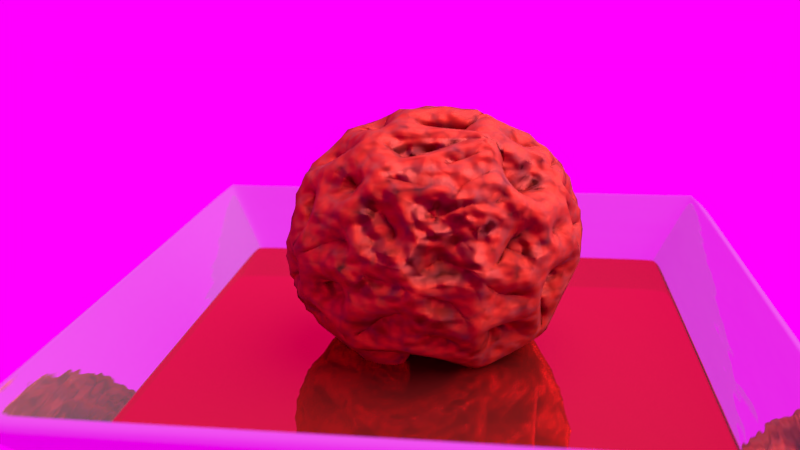# Source: voronoi.blend  (saved by Blender 2.74.0; exported with 4.5.12 LTS)
import bpy
from mathutils import Matrix  # noqa: F401  (used for matrix-valued properties, if any)

bpy.ops.wm.read_factory_settings(use_empty=True)
scene = bpy.context.scene
scene.name = 'Scene'

# ---- collections
col_collection_1 = bpy.data.collections.new('Collection 1'); scene.collection.children.link(col_collection_1)

# ---- images (referenced by path relative to the original .blend; pixels are not part of the script)
import os
ASSET_DIR = os.environ.get("B2B_ASSET_DIR", "")  # directory of the original .blend (textures are referenced by path, not embedded)
HERE = os.path.dirname(os.path.abspath(__file__))  # packed textures are extracted next to this script under _unpacked/

def load_image(name, relpath, width, height, colorspace="sRGB"):
    """Load a texture the original file referenced (path relative to the .blend, or extracted next to this script)."""
    p = next((c for c in (os.path.join(HERE, relpath), os.path.join(ASSET_DIR, relpath)) if relpath and os.path.exists(c)), "")
    if p:
        img = bpy.data.images.load(p, check_existing=True)
        img.name = name
    else:  # same state as the original file: an image datablock whose file is absent (Cycles renders it pink)
        img = bpy.data.images.new(name, width, height)
        img.source = "FILE"
        img.filepath = "//" + (relpath or name)
    img.colorspace_settings.name = colorspace
    return img
img_brain = load_image('Brain', '', 1024, 1024, 'sRGB')
img_alienship_jpg = load_image('alienship.jpg', 'alienship.jpg', 1024, 1024, 'sRGB')

# ---- materials (node trees are filled in below, after node groups)
mat_blood = bpy.data.materials.new('blood')
mat_blood.alpha_threshold = 0.0
mat_blood.roughness = 0.5
mat_floor = bpy.data.materials.new('floor')
mat_floor.alpha_threshold = 0.0
mat_floor.roughness = 0.5
mat_brain = bpy.data.materials.new('Brain')
mat_brain.alpha_threshold = 0.0
mat_brain.roughness = 0.5

# ---- material node trees
mat_blood.use_nodes = True; mat_blood.node_tree.nodes.clear()
_N = mat_blood.node_tree.nodes; _L = mat_blood.node_tree.links
n0 = _N.new('ShaderNodeOutputMaterial'); n0.name = 'Material Output'; n0.location = (300, 300)
n1 = _N.new('ShaderNodeBsdfGlass'); n1.name = 'Glass BSDF'; n1.location = (-70, 243)
n1.distribution = 'BECKMANN'
n1.inputs[0].default_value = (1.0, 0.07891, 0.1112, 1.0)
n1.inputs[2].default_value = 1.45
n2 = _N.new('ShaderNodeBsdfDiffuse'); n2.name = 'Diffuse BSDF'; n2.location = (-166, 380)
n2.inputs[0].default_value = (0.1467, 0.00964, 0.007427, 1.0)
n3 = _N.new('ShaderNodeLayerWeight'); n3.name = 'Layer Weight'; n3.location = (-62, 519)
n4 = _N.new('ShaderNodeMixShader'); n4.name = 'Mix Shader'; n4.location = (131, 387)
_L.new(n4.outputs[0], n0.inputs[0])
_L.new(n3.outputs[1], n4.inputs[0])
_L.new(n2.outputs[0], n4.inputs[1])
_L.new(n1.outputs[0], n4.inputs[2])
n0.is_active_output = True
mat_floor.use_nodes = True; mat_floor.node_tree.nodes.clear()
_N = mat_floor.node_tree.nodes; _L = mat_floor.node_tree.links
n0 = _N.new('ShaderNodeOutputMaterial'); n0.name = 'Material Output'; n0.location = (389, 292)
n1 = _N.new('ShaderNodeMixShader'); n1.name = 'Mix Shader'; n1.location = (249, 423)
n1.inputs[0].default_value = 0.95
n2 = _N.new('ShaderNodeBsdfDiffuse'); n2.name = 'Diffuse BSDF'; n2.location = (31, 465)
n3 = _N.new('ShaderNodeBsdfAnisotropic'); n3.name = 'Glossy BSDF'; n3.location = (27, 280)
n3.distribution = 'GGX'
n3.inputs[1].default_value = 0.0
n4 = _N.new('ShaderNodeTexNoise'); n4.name = 'Noise Texture'; n4.location = (78, 65)
n5 = _N.new('ShaderNodeMath'); n5.name = 'Math'; n5.location = (268, 144)
n5.operation = 'MULTIPLY'
n5.inputs[1].default_value = 0.03
n6 = _N.new('ShaderNodeDisplacement'); n6.name = 'Displacement'; n6.location = (0, 0)
n6.inputs[1].default_value = 0.0
n6.inputs[2].default_value = 0.1
_L.new(n2.outputs[0], n1.inputs[1])
_L.new(n1.outputs[0], n0.inputs[0])
_L.new(n3.outputs[0], n1.inputs[2])
_L.new(n4.outputs[0], n5.inputs[0])
_L.new(n5.outputs[0], n6.inputs[0])
_L.new(n6.outputs[0], n0.inputs[2])
n0.is_active_output = True
mat_brain.use_nodes = True; mat_brain.node_tree.nodes.clear()
_N = mat_brain.node_tree.nodes; _L = mat_brain.node_tree.links
n0 = _N.new('ShaderNodeLayerWeight'); n0.name = 'Layer Weight'; n0.location = (-24, 656)
n0.inputs[0].default_value = 0.3
n1 = _N.new('ShaderNodeBsdfDiffuse'); n1.name = 'Diffuse BSDF'; n1.location = (-25, 492)
n1.inputs[0].default_value = (0.4547, 0.02902, 0.01346, 1.0)
n2 = _N.new('ShaderNodeBsdfAnisotropic'); n2.name = 'Glossy BSDF'; n2.location = (-29, 303)
n2.distribution = 'GGX'
n2.inputs[0].default_value = (0.362, 0.04509, 0.0367, 1.0)
n2.inputs[1].default_value = 0.4472
n3 = _N.new('ShaderNodeMixShader'); n3.name = 'Mix Shader'; n3.location = (204, 544)
n4 = _N.new('ShaderNodeRGBToBW'); n4.name = 'RGB to BW'; n4.location = (-53, -2)
n5 = _N.new('ShaderNodeMath'); n5.name = 'Math'; n5.location = (328, 199)
n5.operation = 'MULTIPLY'
n5.inputs[1].default_value = 0.8
n6 = _N.new('ShaderNodeMath'); n6.name = 'Math.001'; n6.location = (150, 115)
n6.operation = 'DIVIDE'
n7 = _N.new('ShaderNodeTexNoise'); n7.name = 'Noise Texture'; n7.location = (-213, 47)
n8 = _N.new('ShaderNodeTexVoronoi'); n8.name = 'Voronoi Texture'; n8.location = (236, 919)
n8.inputs[2].default_value = 20.0
n9 = _N.new('ShaderNodeOutputMaterial'); n9.name = 'Material Output'; n9.location = (569, -49)
n10 = _N.new('ShaderNodeTexImage'); n10.name = 'Image Texture'; n10.location = (99, -202)
n10.width = 140
n10.image = img_brain
n11 = _N.new('ShaderNodeEmission'); n11.name = 'Emission'; n11.location = (328, -117)
n12 = _N.new('ShaderNodeBsdfSheen'); n12.name = 'Velvet BSDF'; n12.location = (184, 716)
n12.distribution = 'ASHIKHMIN'
n12.inputs[0].default_value = (0.2941, 0.0463, 0.0463, 1.0)
n12.inputs[1].default_value = 1.0
n13 = _N.new('ShaderNodeMixShader'); n13.name = 'Mix Shader.001'; n13.location = (387, 433)
n14 = _N.new('ShaderNodeDisplacement'); n14.name = 'Displacement'; n14.location = (0, 0)
n14.inputs[1].default_value = 0.0
n14.inputs[2].default_value = 0.1
n15 = _N.new('ShaderNodeMath'); n15.name = 'Math.002'; n15.location = (0, 0)
n15.operation = 'MULTIPLY'
_L.new(n1.outputs[0], n3.inputs[1])
_L.new(n0.outputs[1], n3.inputs[0])
_L.new(n2.outputs[0], n3.inputs[2])
_L.new(n7.outputs[1], n4.inputs[0])
_L.new(n4.outputs[0], n6.inputs[0])
_L.new(n6.outputs[0], n5.inputs[0])
_L.new(n0.outputs[1], n6.inputs[1])
_L.new(n3.outputs[0], n13.inputs[1])
_L.new(n10.outputs[0], n11.inputs[0])
_L.new(n13.outputs[0], n9.inputs[0])
_L.new(n12.outputs[0], n13.inputs[2])
_L.new(n5.outputs[0], n14.inputs[0])
_L.new(n14.outputs[0], n9.inputs[2])
_L.new(n15.outputs[0], n13.inputs[0])
_L.new(n8.outputs[0], n15.inputs[0])
_L.new(n8.outputs[0], n15.inputs[1])
n9.is_active_output = True

# ---- world
world_world = bpy.data.worlds.new('World'); scene.world = world_world
world_world.use_nodes = True; world_world.node_tree.nodes.clear()
_N = world_world.node_tree.nodes; _L = world_world.node_tree.links
n0 = _N.new('ShaderNodeOutputWorld'); n0.name = 'World Output'; n0.location = (445, 325)
n1 = _N.new('ShaderNodeBackground'); n1.name = 'Background'; n1.location = (248, 446)
n2 = _N.new('ShaderNodeTexEnvironment'); n2.name = 'Environment Texture'; n2.location = (70, 287)
n2.width = 140
n2.image = img_alienship_jpg
_L.new(n1.outputs[0], n0.inputs[0])
_L.new(n2.outputs[0], n1.inputs[0])
n0.is_active_output = True
world_world.color = (0.05088, 0.05088, 0.05088)
world_world.use_sun_shadow = False
world_world.sun_shadow_jitter_overblur = 0.0
world_world.cycles.sampling_method = 'MANUAL'
world_world.cycles.sample_map_resolution = 256

# ---- cameras
cam_camera = bpy.data.cameras.new('Camera')
cam_camera.clip_end = 100.0
cam_camera.lens = 35.0
cam_camera.sensor_width = 32.0
cam_camera.sensor_height = 18.0
cam_camera.ortho_scale = 7.314
cam_camera.dof.use_dof = True
cam_camera.dof.focus_distance = 0.0
cam_camera.dof.aperture_fstop = 0.35
cam_camera.dof.aperture_blades = 6

# ---- lights
light_lamp = bpy.data.lights.new('Lamp', 'SUN')
light_lamp.transmission_factor = 0.0
light_lamp.cutoff_distance = 30.0
light_lamp.angle = 1.571
light_lamp.energy = 8.0
light_lamp.shadow_buffer_clip_start = 1.001
light_lamp.shadow_soft_size = 1.0
light_lamp.shadow_cascade_max_distance = 1000.0
light_lamp.cycles.use_multiple_importance_sampling = False

# ---- meshes
me_plane_001 = bpy.data.meshes.new('Plane.001')
me_plane_001.from_pydata([(-1.0, -2.118, 0.0), (1.0, -2.118, 0.0), (-1.0, 2.118, 0.0), (1.0, 2.118, 0.0), (-0.9314, -1.978, -0.1443), (0.9257, -1.978, -0.1443), (-0.9314, 1.978, -0.1443), (0.9257, 1.978, -0.1443), (-0.9593, -2.118, 0.0), (-0.9593, 2.118, 0.0), (-0.8936, -1.978, -0.1443), (-0.8936, 1.978, -0.1443), (0.9513, -2.118, 0.0), (0.8805, -1.978, -0.1443), (0.9513, 2.118, 0.0), (0.8805, 1.978, -0.1443), (-1.0, 1.836, 0.0), (1.0, 1.836, 0.0), (-0.9314, 1.714, -0.1443), (0.9257, 1.714, -0.1443), (-0.8936, 1.714, -0.1443), (-0.9593, 1.836, 0.0), (0.8805, 1.714, -0.1443), (0.9513, 1.836, 0.0), (-1.0, -1.917, 0.0), (-0.9314, -1.791, -0.1443), (-0.9593, -1.917, 0.0), (0.9513, -1.917, 0.0), (1.0, -1.917, 0.0), (0.9257, -1.791, -0.1443), (-0.8936, -1.791, -0.1443), (0.8805, -1.791, -0.1443), (0.9405, 2.006, -0.1155), (-0.945, 2.006, -0.1155), (0.9405, -2.006, -0.1155), (-0.945, -2.006, -0.1155), (-0.9067, -2.006, -0.1155), (-0.9067, 2.006, -0.1155), (0.8946, 2.006, -0.1155), (0.8946, -2.006, -0.1155), (-0.945, 1.738, -0.1155), (0.9405, 1.738, -0.1155), (0.9405, -1.816, -0.1155), (-0.945, -1.816, -0.1155), (0.9843, 2.088, -0.03045), (0.9843, -2.088, -0.03045), (-0.9855, -2.088, -0.03045), (-0.9855, 2.088, -0.03045), (-0.9454, -2.088, -0.03045), (-0.9454, 2.088, -0.03045), (0.9364, 2.088, -0.03045), (0.9364, -2.088, -0.03045), (-0.9855, 1.81, -0.03045), (0.9843, 1.81, -0.03045), (0.9843, -1.891, -0.03045), (-0.9855, -1.891, -0.03045)], [], [(23, 14, 3, 17), (22, 19, 7, 15), (37, 33, 6, 11), (41, 32, 7, 19), (39, 34, 5, 13), (43, 35, 4, 25), (35, 36, 10, 4), (38, 37, 11, 15), (18, 20, 11, 6), (16, 2, 9, 21), (32, 38, 15, 7), (36, 39, 13, 10), (20, 22, 15, 11), (21, 9, 14, 23), (26, 21, 23, 27), (30, 31, 22, 20), (24, 16, 21, 26), (25, 30, 20, 18), (33, 40, 18, 6), (42, 41, 19, 29), (31, 29, 19, 22), (27, 23, 17, 28), (12, 27, 28, 1), (13, 5, 29, 31), (34, 42, 29, 5), (4, 10, 30, 25), (0, 24, 26, 8), (10, 13, 31, 30), (8, 26, 27, 12), (40, 43, 25, 18), (52, 55, 43, 40), (45, 54, 42, 34), (54, 53, 41, 42), (47, 52, 40, 33), (48, 51, 39, 36), (44, 50, 38, 32), (50, 49, 37, 38), (46, 48, 36, 35), (55, 46, 35, 43), (51, 45, 34, 39), (53, 44, 32, 41), (49, 47, 33, 37), (9, 2, 47, 49), (17, 3, 44, 53), (12, 1, 45, 51), (24, 0, 46, 55), (0, 8, 48, 46), (14, 9, 49, 50), (3, 14, 50, 44), (8, 12, 51, 48), (2, 16, 52, 47), (28, 17, 53, 54), (1, 28, 54, 45), (16, 24, 55, 52)])
me_plane_001.polygons.foreach_set('use_smooth', [True] * 54)
me_plane_001.materials.append(mat_blood)
me_plane_001.use_remesh_preserve_volume = False
me_plane_001.use_remesh_preserve_attributes = False
me_plane_001.use_mirror_vertex_groups = False
me_plane_001.update()
me_plane = bpy.data.meshes.new('Plane')
me_plane.from_pydata([(-1.0, -1.0, 0.0), (1.0, -1.0, 0.0), (-1.0, 1.0, 0.0), (1.0, 1.0, 0.0), (-1.256, -1.234, 0.3397), (1.255, -1.234, 0.3397), (-1.256, 1.277, 0.3397), (1.255, 1.277, 0.3397), (-1.0, -0.9146, 0.0), (1.0, -0.9146, 0.0), (-1.256, -1.127, 0.3397), (1.255, -1.127, 0.3397), (-0.8427, -1.0, 0.0), (-0.8427, 1.0, 0.0), (-1.059, -1.234, 0.3397), (-1.059, 1.277, 0.3397), (-0.8427, -0.9146, 0.0), (0.8202, -1.0, 0.0), (1.029, -1.234, 0.3397), (0.8202, -0.9146, 0.0), (0.8202, 1.0, 0.0), (1.029, 1.277, 0.3397), (1.0, 0.8736, 0.0), (1.255, 1.118, 0.3397), (-1.0, 0.8736, 0.0), (-1.256, 1.118, 0.3397), (-0.8427, 0.8736, 0.0), (0.8202, 0.8736, 0.0), (-1.049, -0.9551, 0.06476), (1.049, -0.9551, 0.06476), (-1.049, -1.045, 0.06476), (1.049, -1.045, 0.06476), (-0.8839, -1.045, 0.06476), (0.86, -1.045, 0.06476), (-1.049, 0.9202, 0.06476), (1.049, 0.9202, 0.06476), (-1.049, 1.053, 0.06476), (-0.8839, 1.053, 0.06476), (0.86, 1.053, 0.06476), (1.049, 1.053, 0.06476), (1.189, -1.174, 0.2524), (-1.19, -1.072, 0.2524), (1.189, -1.072, 0.2524), (-1.003, -1.174, 0.2524), (-1.19, -1.174, 0.2524), (0.9754, -1.174, 0.2524), (-1.19, 1.055, 0.2524), (1.189, 1.055, 0.2524), (-1.19, 1.206, 0.2524), (-1.003, 1.206, 0.2524), (0.9754, 1.206, 0.2524), (1.189, 1.206, 0.2524)], [], [(27, 20, 3, 22), (48, 46, 25, 6), (3, 20, 38, 39), (45, 40, 5, 18), (41, 44, 4, 10), (46, 41, 10, 25), (40, 42, 11, 5), (17, 19, 9, 1), (0, 8, 16, 12), (44, 43, 14, 4), (2, 36, 37, 13), (24, 2, 13, 26), (49, 15, 21, 50), (12, 16, 19, 17), (43, 45, 18, 14), (26, 13, 20, 27), (16, 26, 27, 19), (8, 24, 26, 16), (51, 50, 21, 7), (42, 47, 23, 11), (19, 27, 22, 9), (48, 6, 15, 49), (9, 22, 35, 29), (3, 39, 35, 22), (51, 7, 23, 47), (12, 17, 33, 32), (13, 37, 38, 20), (0, 12, 32, 30), (1, 9, 29, 31), (24, 8, 28, 34), (8, 0, 30, 28), (17, 1, 31, 33), (2, 24, 34, 36), (39, 51, 47, 35), (36, 48, 49, 37), (29, 35, 47, 42), (39, 38, 50, 51), (32, 33, 45, 43), (37, 49, 50, 38), (30, 32, 43, 44), (31, 29, 42, 40), (34, 28, 41, 46), (28, 30, 44, 41), (33, 31, 40, 45), (36, 34, 46, 48)])
me_plane.polygons.foreach_set('use_smooth', [True] * 45)
me_plane.materials.append(mat_floor)
me_plane.use_remesh_preserve_volume = False
me_plane.use_remesh_preserve_attributes = False
me_plane.use_mirror_vertex_groups = False
me_plane.update()
me_geomesh_002 = bpy.data.meshes.new('Geomesh.002')
me_geomesh_002.from_pydata([(-0.8182, 0.0346, 0.5739), (0.566, 0.6867, -0.4561), (0.2411, 0.9613, -0.1336), (-0.2418, 0.6993, 0.6727), (-0.09724, -0.3236, 0.9412), (0.9613, -0.08322, -0.2628), (-0.7608, -0.6353, 0.1323), (-0.9259, -0.03354, 0.3762), (0.1653, 0.6789, -0.7154), (-0.9769, 0.2133, -0.01236), (-0.8651, -0.05671, 0.4983), (0.1619, -0.9863, -0.03038), (0.02609, 0.9185, 0.3945), (0.411, -0.4351, 0.8011), (0.08797, -0.6514, 0.7536), (-0.0262, -0.7299, 0.683), (0.3644, 0.9264, 0.09519), (0.4667, -0.3622, 0.8068), (-0.05607, 0.8331, -0.5502), (0.03027, -0.8569, 0.5145), (0.7388, -0.6077, -0.2914), (0.6475, -0.76, 0.05607), (-0.581, 0.5909, -0.5598), (0.2338, 0.8694, -0.4354), (-0.4363, -0.6812, -0.5878), (-0.5248, -0.3025, 0.7956), (0.7877, 0.5209, -0.3289), (-0.5818, 0.433, 0.6885), (0.7894, 0.3719, 0.4884), (0.6631, 0.677, 0.3193), (-0.3433, -0.6959, -0.6308), (0.4425, -0.8601, 0.2539), (0.6604, -0.6771, 0.3247), (0.6607, -0.6766, 0.3253), (-0.7757, -0.002085, 0.6311), (-0.782, -0.5865, -0.211), (-0.04841, 0.8946, 0.4442), (0.6108, 0.7915, 0.01874), (0.0324, -0.8565, 0.5152), (0.2595, 0.8294, 0.4947), (0.01557, 0.9596, -0.281), (-0.641, -0.3606, 0.6775), (-0.1046, -0.672, -0.7331), (0.09649, 0.9013, -0.4223), (0.03503, 0.9957, -0.08602), (0.8948, 0.05726, -0.4428), (-0.9574, 0.2698, 0.1028), (0.8349, 0.5497, -0.02767), (0.5597, 0.796, 0.2305), (-0.9807, -0.1771, 0.08269), (-0.4786, -0.7632, 0.4342), (0.3897, 0.4043, 0.8274), (0.7191, -0.4242, 0.5504), (-0.9788, -0.1796, 0.09821), (0.03391, 0.8303, 0.5563), (-0.8282, 0.5292, 0.1843), (0.1775, -0.9805, -0.08457), (0.8843, 0.412, -0.2196), (-0.6097, 0.128, 0.7822), (0.8995, -0.416, -0.1336), (0.9482, -0.03517, 0.3157), (0.4591, -0.1962, 0.8664), (0.444, -0.4073, 0.7981), (0.6294, -0.4025, -0.6647), (-0.04807, -0.9738, 0.2221), (-0.8593, -0.04792, 0.5093), (0.6608, 0.4308, -0.6147), (-0.3819, 0.9228, 0.05196), (0.004556, 0.1769, 0.9842), (-0.302, 0.9476, 0.1039), (0.3617, 0.59, 0.7218), (0.3312, 0.6529, -0.6812), (-0.8422, -0.3427, 0.4163), (-0.464, 0.4989, -0.732), (-0.102, 0.9927, 0.06512), (0.4859, -0.8355, -0.2564), (0.6609, -0.1074, 0.7428), (-0.6122, 0.6034, -0.511), (-0.4521, -0.6706, -0.5881), (-0.3635, -0.3247, 0.8732), (-0.2727, 0.448, 0.8514), (-0.1285, -0.8309, 0.5414), (-0.3207, 0.484, 0.8142), (-0.3952, 0.8999, -0.1845), (0.1705, -0.9152, 0.3651), (0.1959, -0.8598, 0.4716), (0.6766, 0.6494, 0.347), (0.3689, 0.8732, -0.3187), (-0.7167, -0.5872, 0.3763), (0.8691, 0.487, 0.08659), (-0.6742, 0.5411, 0.5027), (0.09047, 0.7045, -0.7039), (0.7505, 0.05377, 0.6587), (0.366, 0.05913, 0.9287), (0.9966, -0.04133, -0.07123), (0.8016, 0.5978, 0.01006), (0.6354, -0.3592, -0.7534), (0.169, -0.9846, -0.04359), (-0.9785, 0.2054, 0.01807), (-0.9416, -0.1904, -0.2779), (-0.8288, -0.5585, -0.03495), (0.3299, 0.5218, 0.7867), (0.6402, -0.3074, 0.704), (0.1381, 0.9547, -0.2637), (0.9366, 0.3031, -0.1756), (-0.06679, -0.8834, 0.4639), (0.1371, -0.2954, 0.9455), (0.211, -0.6826, 0.6997), (0.9606, 0.2543, 0.112), (0.8307, 0.06351, 0.553), (0.2646, 0.9558, 0.128), (-0.9211, 0.2056, 0.3306), (-0.6562, -0.2323, -0.7179), (0.546, 0.8253, 0.1442), (-0.07232, -0.9912, 0.1113), (0.1244, -0.7034, -0.6999), (0.5645, -0.8244, -0.04049), (0.764, -0.5813, 0.2799), (0.6799, -0.6546, 0.3305), (0.7096, 0.3385, -0.618), (0.221, 0.5725, -0.7896), (0.9233, 0.3832, -0.02661), (0.3752, -0.5043, 0.7777), (-0.3688, -0.7475, 0.5525), (-0.2486, 0.3694, 0.8954), (0.8076, 0.3342, 0.4858), (0.9065, 0.374, 0.1959), (-0.8347, 0.3209, -0.4476), (-0.7857, 0.6083, 0.113), (0.3241, -0.7114, 0.6236), (0.7677, -0.5342, -0.3539), (0.8848, 0.43, 0.1795), (-0.1556, 0.9304, -0.3319), (0.6698, 0.6887, -0.2776), (0.5565, 0.8, 0.2243), (-0.4725, 0.8177, 0.3288), (0.3588, 0.4843, 0.7979), (0.3929, -0.1389, 0.909), (0.2459, 0.8801, -0.4062), (-0.4065, -0.2944, 0.8649), (0.6197, 0.7785, -0.09971), (-0.9859, -0.1541, 0.06493), (0.5625, 0.5277, 0.6365), (-0.355, -0.6588, 0.6632), (-0.6329, 0.4402, 0.6369), (-0.3373, -0.9405, -0.04032), (0.8424, 0.0472, 0.5369), (0.2625, 0.5518, 0.7916), (-0.01011, -0.1397, 0.9901), (0.9865, -0.1221, 0.1094), (0.2611, 0.9627, -0.07057), (-0.7485, -0.1596, -0.6436), (-0.03538, 0.8494, 0.5265), (-0.757, -0.4452, 0.4783), (0.5024, 0.7016, -0.5054), (-0.7776, 0.5965, -0.1987), (0.2846, -0.6847, 0.671), (0.4225, 0.8381, 0.345), (-0.6114, 0.6283, -0.481), (-0.06546, -0.9811, 0.1821), (-0.08039, -0.3112, 0.9469), (0.9605, -0.1024, 0.2586), (0.05125, 0.963, -0.2645), (0.9622, 0.2668, -0.05377), (0.8961, -0.006343, -0.4438), (-0.8141, 0.2153, 0.5394), (-0.4377, -0.8969, 0.06371), (0.003624, -0.7135, 0.7007), (0.6975, -0.5305, 0.4817), (-0.9148, -0.1424, -0.378), (-0.4103, -0.2936, 0.8634), (-0.956, 0.2147, -0.1999), (-0.07941, 0.8711, -0.4846), (-0.1268, -0.343, 0.9307), (-0.4402, 0.4084, -0.7996), (-0.4175, -0.7693, 0.4837), (0.2613, -0.9344, -0.2422), (0.7496, 0.3261, -0.576), (0.3913, 0.2355, 0.8896), (0.4264, -0.5918, -0.7756), (0.4852, -0.8358, -0.257), (0.213, 0.637, -0.7408), (0.7892, 0.372, 0.4887), (0.5769, 0.2559, -0.7757), (0.4082, 0.2566, 0.8761), (-0.3736, 0.9252, 0.06618), (0.9026, -0.4158, -0.1113), (0.9577, 0.2788, -0.07133), (0.3442, 0.8691, -0.3552)], [(151, 174), (96, 183), (96, 179), (112, 174), (42, 112), (42, 179)], [(31, 32, 33, 129, 85, 84), (158, 155, 128, 67, 83), (115, 176, 56, 30, 42), (11, 31, 84, 64, 159, 114), (172, 132, 40, 43), (56, 97, 11, 114, 145, 24, 30), (103, 162, 44, 150, 2), (29, 86, 28, 125, 126, 131), (177, 26, 57, 104, 45), (93, 178, 68, 148), (81, 15, 143, 123), (151, 169, 171, 127), (159, 64, 105, 81, 123, 175), (25, 170, 58, 34), (139, 124, 80, 82, 27, 58, 170), (69, 185, 135, 3, 152, 36), (15, 167, 14, 173, 79, 143), (130, 59, 186, 117, 118, 33, 32, 21, 20), (87, 2, 150, 16, 113, 37, 140), (127, 171, 9, 155, 158, 77), (33, 118, 168, 62, 13, 122, 156, 129), (50, 175, 123, 143, 79, 139, 170, 25, 41, 153, 88), (13, 62, 17, 61, 137, 106), (182, 142, 136, 51), (173, 4, 160, 148, 68, 124, 139, 79), (9, 98, 46, 55, 128, 155), (104, 187, 163, 94, 5, 164, 45), (138, 103, 2, 87, 188), (107, 14, 167, 19, 38), (0, 34, 58, 27, 144, 165), (108, 126, 125, 109, 146, 60), (125, 28, 182, 51, 184, 92, 109), (74, 69, 36, 12, 110), (57, 47, 121, 187, 104), (149, 161, 117, 186), (122, 13, 106, 160, 4), (46, 111, 165, 144, 90, 55), (43, 40, 162, 103, 138, 23), (112, 151, 127, 77, 22, 73, 174, 120, 183, 119, 177, 45, 164, 96, 63, 179, 115, 42, 30, 24, 78), (19, 167, 15, 81, 105), (179, 180, 176, 115), (22, 77, 158, 83, 132, 172, 18), (20, 21, 116, 75), (169, 99, 141, 98, 9, 171), (1, 133, 26, 177, 119, 66), (37, 113, 134, 48, 29, 131, 89, 95), (70, 101, 136, 142, 86, 29, 48), (133, 140, 37, 95, 47, 57, 26), (71, 154, 1, 66), (44, 74, 110, 16, 150), (78, 24, 145, 166, 6, 100, 35), (82, 3, 135, 90, 144, 27), (7, 10, 65, 0, 165, 111), (53, 72, 10, 7), (83, 67, 185, 69, 74, 44, 162, 40, 132), (86, 142, 182, 28), (110, 12, 157, 134, 113, 16), (41, 25, 34, 0, 65), (63, 130, 20, 75, 180, 179), (102, 76, 61, 17), (180, 75, 116, 97, 56, 176), (178, 184, 51, 136, 101, 147, 80, 124, 68), (168, 52, 102, 17, 62), (146, 109, 92, 76, 102, 52), (47, 95, 89, 121), (161, 60, 146, 52, 168, 118, 117), (154, 188, 87, 140, 133, 1), (78, 35, 99, 169, 151, 112), (114, 159, 175, 50, 166, 145), (157, 39, 70, 48, 134), (166, 50, 88, 6), (141, 49, 53, 7, 111, 46, 98), (137, 93, 148, 160, 106), (12, 36, 152, 54, 39, 157), (128, 55, 90, 135, 185, 67), (84, 85, 38, 19, 105, 64), (107, 156, 122, 4, 173, 14), (147, 54, 152, 3, 82, 80), (164, 5, 59, 130, 63, 96), (120, 181, 71, 66, 119, 183), (116, 21, 32, 31, 11, 97), (163, 108, 60, 161, 149, 94), (35, 100, 49, 141, 99), (76, 92, 184, 178, 93, 137, 61), (129, 156, 107, 38, 85), (73, 22, 18, 91), (181, 8, 23, 138, 188, 154, 71), (121, 89, 131, 126, 108, 163, 187), (100, 6, 88, 153, 72, 53, 49), (5, 94, 149, 186, 59), (18, 172, 43, 23, 8, 91), (72, 153, 41, 65, 10), (147, 101, 70, 39, 54), (174, 73, 91, 8, 181, 120)])
me_geomesh_002.polygons.foreach_set('use_smooth', [True] * 94)
_uv = me_geomesh_002.uv_layers.new(name='UVMap')
_uv.uv.foreach_set('vector', [0.4829, 0.9389, 0.5206, 0.881, 0.5208, 0.8809, 0.5701, 0.9725, 0.5218, 0.9998, 0.4945, 1.0, 0.9673, 0.2557, 0.9119, 0.2022, 0.8722, 0.1246, 0.9641, 0.06276, 0.9903, 0.1252, 0.07191, 0.4807, 0.01943, 0.3538, 0.02964, 0.3152, 0.1585, 0.4855, 0.1175, 0.501, 0.03209, 0.3007, 0.0, 0.1956, 0.0429, 0.1812, 0.07378, 0.238, 0.07568, 0.251, 0.07507, 0.2725, 0.1084, 0.6663, 0.1381, 0.6291, 0.1613, 0.6712, 0.1343, 0.7088, 0.02964, 0.3152, 0.03092, 0.304, 0.03209, 0.3007, 0.07507, 0.2725, 0.129, 0.3279, 0.1777, 0.4773, 0.1585, 0.4855, 0.1728, 0.7048, 0.1673, 0.6798, 0.2054, 0.6597, 0.2223, 0.7248, 0.2075, 0.7238, 0.6761, 0.5621, 0.6784, 0.5711, 0.6752, 0.644, 0.6706, 0.6503, 0.6204, 0.5866, 0.6234, 0.5735, 0.4633, 0.5019, 0.5342, 0.4883, 0.544, 0.5187, 0.5407, 0.5447, 0.46, 0.5677, 0.4384, 0.2673, 0.4562, 0.2181, 0.5196, 0.3038, 0.4835, 0.3817, 0.1099, 0.1414, 0.1058, 0.08887, 0.1749, 0.1083, 0.1648, 0.1463, 0.847, 0.4333, 0.8019, 0.3759, 0.8346, 0.2763, 0.8943, 0.3119, 0.07568, 0.251, 0.07378, 0.238, 0.09104, 0.1636, 0.1099, 0.1414, 0.1648, 0.1463, 0.1702, 0.1702, 0.5651, 0.4883, 0.543, 0.4731, 0.6341, 0.3991, 0.6531, 0.4443, 0.5422, 0.4728, 0.593, 0.2922, 0.6082, 0.2738, 0.6225, 0.27, 0.6684, 0.3143, 0.6341, 0.3991, 0.543, 0.4731, 0.2219, 0.5549, 0.2083, 0.5393, 0.2536, 0.501, 0.3374, 0.5502, 0.3255, 0.607, 0.3089, 0.6057, 0.1058, 0.08887, 0.1027, 0.08117, 0.09602, 0.05765, 0.1776, 0.0, 0.2227, 0.02847, 0.1749, 0.1083, 0.4072, 0.7345, 0.4652, 0.724, 0.4696, 0.7269, 0.5244, 0.8398, 0.5246, 0.8743, 0.5208, 0.8809, 0.5206, 0.881, 0.4589, 0.8622, 0.4104, 0.7644, 0.1732, 0.7801, 0.2075, 0.7238, 0.2223, 0.7248, 0.2629, 0.7446, 0.2814, 0.8001, 0.2577, 0.8301, 0.2326, 0.8423, 0.8943, 0.3119, 0.8346, 0.2763, 0.8081, 0.232, 0.9119, 0.2022, 0.9673, 0.2557, 0.967, 0.2672, 0.5208, 0.8809, 0.5246, 0.8743, 0.5685, 0.8655, 0.6406, 0.913, 0.6375, 0.9238, 0.6245, 0.9408, 0.5818, 0.9779, 0.5701, 0.9725, 0.1818, 0.1875, 0.1702, 0.1702, 0.1648, 0.1463, 0.1749, 0.1083, 0.2227, 0.02847, 0.2345, 0.03143, 0.2353, 0.03204, 0.2544, 0.05842, 0.267, 0.1024, 0.2753, 0.1714, 0.2482, 0.207, 0.3725, 0.366, 0.3697, 0.3537, 0.3708, 0.34, 0.3911, 0.3071, 0.4096, 0.3081, 0.4378, 0.3904, 0.4075, 0.08574, 0.4657, 0.09891, 0.4949, 0.1566, 0.4786, 0.173, 0.482, 0.4439, 0.4785, 0.4354, 0.4767, 0.4301, 0.4835, 0.3817, 0.5196, 0.3038, 0.593, 0.2922, 0.5422, 0.4728, 0.5302, 0.4736, 0.8081, 0.232, 0.8026, 0.2259, 0.8038, 0.1934, 0.8463, 0.1228, 0.8722, 0.1246, 0.9119, 0.2022, 0.5407, 0.5447, 0.5583, 0.5634, 0.5604, 0.5682, 0.5219, 0.634, 0.4795, 0.6196, 0.4524, 0.5823, 0.46, 0.5677, 0.1467, 0.7513, 0.1728, 0.7048, 0.2075, 0.7238, 0.1732, 0.7801, 0.1636, 0.7762, 0.06908, 0.06845, 0.09602, 0.05765, 0.1027, 0.08117, 0.07729, 0.1421, 0.07697, 0.1418, 0.7137, 0.1081, 0.7035, 0.09755, 0.7182, 0.0289, 0.7834, 0.0, 0.7873, 0.0146, 0.7486, 0.08665, 0.591, 0.5959, 0.6204, 0.5866, 0.6706, 0.6503, 0.6527, 0.7211, 0.6478, 0.7212, 0.5969, 0.6954, 0.3994, 0.0914, 0.4074, 0.08571, 0.4075, 0.08574, 0.4786, 0.173, 0.4559, 0.2091, 0.3718, 0.1821, 0.3603, 0.1575, 0.2285, 0.6104, 0.2219, 0.5549, 0.3089, 0.6057, 0.3041, 0.6284, 0.2645, 0.7119, 0.544, 0.5187, 0.5964, 0.5206, 0.5786, 0.5495, 0.5583, 0.5634, 0.5407, 0.5447, 0.5474, 0.6808, 0.5782, 0.7013, 0.5244, 0.8398, 0.4696, 0.7269, 0.3713, 0.3863, 0.3725, 0.366, 0.4378, 0.3904, 0.4767, 0.4301, 0.4785, 0.4354, 0.8038, 0.1934, 0.7661, 0.1459, 0.7486, 0.08665, 0.7873, 0.0146, 0.8185, 0.03342, 0.8463, 0.1228, 0.1343, 0.7088, 0.1613, 0.6712, 0.1673, 0.6798, 0.1728, 0.7048, 0.1467, 0.7513, 0.1393, 0.7509, 0.852, 0.4577, 0.847, 0.4333, 0.8943, 0.3119, 0.967, 0.2672, 0.9738, 0.2792, 0.9903, 0.3291, 0.7746, 0.9572, 0.6784, 0.7971, 0.7069, 0.6629, 0.6859, 0.6271, 0.6867, 0.6123, 0.7325, 0.5334, 0.7448, 0.5256, 0.8252, 0.5685, 0.8374, 0.5646, 0.8934, 0.5984, 0.944, 0.6679, 0.9584, 0.7355, 0.9916, 0.7911, 1.0, 0.8154, 0.9994, 0.8209, 0.07729, 0.1421, 0.1027, 0.08117, 0.1058, 0.08887, 0.1099, 0.1414, 0.09104, 0.1636, 0.8934, 0.5984, 0.958, 0.528, 1.0, 0.576, 0.944, 0.6679, 0.04876, 0.5528, 0.05756, 0.5395, 0.06495, 0.5356, 0.1526, 0.5534, 0.1381, 0.6291, 0.1084, 0.6663, 0.09449, 0.6806, 0.4104, 0.7644, 0.4589, 0.8622, 0.4316, 0.8727, 0.3875, 0.8525, 0.8019, 0.3759, 0.7787, 0.361, 0.7362, 0.274, 0.8026, 0.2259, 0.8081, 0.232, 0.8346, 0.2763, 0.1497, 0.8603, 0.1946, 0.8763, 0.185, 0.9265, 0.1225, 0.9491, 0.1114, 0.9399, 0.1124, 0.9187, 0.2577, 0.8301, 0.2814, 0.8001, 0.2982, 0.7993, 0.2996, 0.8001, 0.3207, 0.8321, 0.2961, 0.9241, 0.2775, 0.9219, 0.261, 0.8997, 0.5091, 0.1246, 0.5052, 0.1515, 0.4949, 0.1566, 0.4657, 0.09891, 0.466, 0.02642, 0.4726, 0.01973, 0.5087, 0.0009515, 0.1946, 0.8763, 0.2326, 0.8423, 0.2577, 0.8301, 0.261, 0.8997, 0.2533, 0.9157, 0.2104, 0.9543, 0.185, 0.9265, 0.08514, 0.8132, 0.1356, 0.8448, 0.1497, 0.8603, 0.1124, 0.9187, 0.2054, 0.6597, 0.2285, 0.6104, 0.2645, 0.7119, 0.2629, 0.7446, 0.2223, 0.7248, 0.1819, 0.4776, 0.1777, 0.4773, 0.129, 0.3279, 0.1538, 0.3006, 0.248, 0.2831, 0.2695, 0.3309, 0.2559, 0.3811, 0.6225, 0.27, 0.6373, 0.1938, 0.7035, 0.1743, 0.7035, 0.2879, 0.6801, 0.3165, 0.6684, 0.3143, 0.72, 0.1744, 0.7048, 0.1445, 0.7053, 0.14, 0.7137, 0.1081, 0.7486, 0.08665, 0.7661, 0.1459, 0.3484, 0.2784, 0.304, 0.1881, 0.3471, 0.1489, 0.3603, 0.1864, 0.1526, 0.5534, 0.2046, 0.5382, 0.2083, 0.5393, 0.2219, 0.5549, 0.2285, 0.6104, 0.2054, 0.6597, 0.1673, 0.6798, 0.1613, 0.6712, 0.1381, 0.6291, 0.466, 0.02642, 0.4657, 0.09891, 0.4075, 0.08574, 0.4074, 0.08571, 0.2645, 0.7119, 0.3041, 0.6284, 0.3165, 0.7498, 0.2982, 0.7993, 0.2814, 0.8001, 0.2629, 0.7446, 0.267, 0.1024, 0.2544, 0.05842, 0.3391, 0.1024, 0.3513, 0.1192, 0.3473, 0.1449, 0.8374, 0.5646, 0.866, 0.4929, 0.8866, 0.4883, 0.9579, 0.5278, 0.958, 0.528, 0.8934, 0.5984, 0.6365, 0.8527, 0.6674, 0.8091, 0.6784, 0.8718, 0.6478, 0.901, 0.3873, 0.8526, 0.3875, 0.8525, 0.4316, 0.8727, 0.4073, 0.956, 0.3999, 0.948, 0.3758, 0.904, 0.4562, 0.2181, 0.4559, 0.2091, 0.4786, 0.173, 0.4949, 0.1566, 0.5052, 0.1515, 0.5215, 0.1559, 0.6082, 0.2738, 0.593, 0.2922, 0.5196, 0.3038, 0.5685, 0.8655, 0.5943, 0.8482, 0.6365, 0.8527, 0.6478, 0.901, 0.6406, 0.913, 0.6478, 0.7212, 0.6527, 0.7211, 0.6709, 0.7484, 0.6674, 0.8091, 0.6365, 0.8527, 0.5943, 0.8482, 0.2533, 0.9157, 0.261, 0.8997, 0.2775, 0.9219, 0.253, 0.9536, 0.5782, 0.7013, 0.5969, 0.6954, 0.6478, 0.7212, 0.5943, 0.8482, 0.5685, 0.8655, 0.5246, 0.8743, 0.5244, 0.8398, 0.1356, 0.8448, 0.1636, 0.7762, 0.1732, 0.7801, 0.2326, 0.8423, 0.1946, 0.8763, 0.1497, 0.8603, 0.1819, 0.4776, 0.2559, 0.3811, 0.3375, 0.3862, 0.3383, 0.411, 0.3038, 0.4802, 0.2768, 0.501, 0.07507, 0.2725, 0.07568, 0.251, 0.1702, 0.1702, 0.1818, 0.1875, 0.1538, 0.3006, 0.129, 0.3279, 0.537, 0.02341, 0.5631, 0.06518, 0.5091, 0.1246, 0.5087, 0.0009515, 0.5099, 0.0, 0.1538, 0.3006, 0.1818, 0.1875, 0.2482, 0.207, 0.248, 0.2831, 0.7362, 0.274, 0.7304, 0.2731, 0.7281, 0.2696, 0.72, 0.1744, 0.7661, 0.1459, 0.8038, 0.1934, 0.8026, 0.2259, 0.4096, 0.3081, 0.4384, 0.2673, 0.4835, 0.3817, 0.4767, 0.4301, 0.4378, 0.3904, 0.3041, 0.6284, 0.3089, 0.6057, 0.3255, 0.607, 0.3357, 0.6259, 0.3374, 0.6938, 0.3165, 0.7498, 0.8722, 0.1246, 0.8463, 0.1228, 0.8185, 0.03342, 0.9031, 0.01798, 0.9633, 0.05837, 0.9641, 0.06276, 0.0429, 0.1812, 0.04647, 0.1458, 0.07697, 0.1418, 0.07729, 0.1421, 0.09104, 0.1636, 0.07378, 0.238, 0.3823, 0.4488, 0.3688, 0.4347, 0.3713, 0.3863, 0.4785, 0.4354, 0.482, 0.4439, 0.408, 0.4663, 0.5215, 0.1559, 0.6042, 0.1074, 0.6203, 0.1117, 0.6373, 0.1938, 0.6225, 0.27, 0.6082, 0.2738, 0.4524, 0.5823, 0.4795, 0.6196, 0.4652, 0.724, 0.4072, 0.7345, 0.3603, 0.6737, 0.363, 0.6578, 0.05179, 0.7965, 0.0641, 0.7856, 0.08514, 0.8132, 0.1124, 0.9187, 0.1114, 0.9399, 0.06601, 0.9206, 0.4316, 0.8727, 0.4589, 0.8622, 0.5206, 0.881, 0.4829, 0.9389, 0.4095, 0.9592, 0.4073, 0.956, 0.5604, 0.5682, 0.591, 0.5959, 0.5969, 0.6954, 0.5782, 0.7013, 0.5474, 0.6808, 0.5219, 0.634, 0.2559, 0.3811, 0.2695, 0.3309, 0.349, 0.2829, 0.3529, 0.287, 0.3375, 0.3862, 0.3669, 0.2422, 0.3718, 0.1821, 0.4559, 0.2091, 0.4562, 0.2181, 0.4384, 0.2673, 0.4096, 0.3081, 0.3911, 0.3071, 0.04411, 0.08608, 0.0552, 0.07293, 0.06908, 0.06845, 0.07697, 0.1418, 0.04647, 0.1458, 0.01629, 0.6055, 0.04876, 0.5528, 0.09449, 0.6806, 0.06648, 0.7431, 0.0641, 0.7856, 0.06799, 0.767, 0.1393, 0.7509, 0.1467, 0.7513, 0.1636, 0.7762, 0.1356, 0.8448, 0.08514, 0.8132, 0.5786, 0.5495, 0.6118, 0.5482, 0.6234, 0.5735, 0.6204, 0.5866, 0.591, 0.5959, 0.5604, 0.5682, 0.5583, 0.5634, 0.2695, 0.3309, 0.248, 0.2831, 0.2482, 0.207, 0.2753, 0.1714, 0.304, 0.1881, 0.3484, 0.2784, 0.349, 0.2829, 0.4795, 0.6196, 0.5219, 0.634, 0.5474, 0.6808, 0.4696, 0.7269, 0.4652, 0.724, 0.09449, 0.6806, 0.1084, 0.6663, 0.1343, 0.7088, 0.1393, 0.7509, 0.06799, 0.767, 0.06648, 0.7431, 0.304, 0.1881, 0.2753, 0.1714, 0.267, 0.1024, 0.3473, 0.1449, 0.3471, 0.1489, 0.5215, 0.1559, 0.5052, 0.1515, 0.5091, 0.1246, 0.5631, 0.06518, 0.6042, 0.1074, 0.0, 0.6243, 0.01629, 0.6055, 0.06648, 0.7431, 0.06799, 0.767, 0.0641, 0.7856, 0.05179, 0.7965])
me_geomesh_002.materials.append(mat_brain)
me_geomesh_002.use_remesh_preserve_volume = False
me_geomesh_002.use_remesh_preserve_attributes = False
me_geomesh_002.use_mirror_vertex_groups = False
me_geomesh_002.update()

# ---- objects
ob_plane_001 = bpy.data.objects.new('Plane.001', me_plane_001)
ob_plane = bpy.data.objects.new('Plane', me_plane)
ob_geodome = bpy.data.objects.new('Geodome', me_geomesh_002)
ob_lamp = bpy.data.objects.new('Lamp', light_lamp)
ob_camera = bpy.data.objects.new('Camera', cam_camera)

# ---- transforms, parenting, visibility, modifiers, constraints
ob_plane_001.location = (0.0, 0.0, -0.6558)
ob_plane_001.scale = (2.14, 1.0, 1.0)
ob_plane_001.lineart.crease_threshold = 0.0
_m = ob_plane_001.modifiers.new('Subsurf', 'SUBSURF')
_m.uv_smooth = 'PRESERVE_CORNERS'
_m.levels = 3
_m.render_levels = 3
_m.show_only_control_edges = False
ob_plane.location = (0.0, 0.0, -0.8896)
ob_plane.scale = (2.1, 2.1, 2.1)
ob_plane.lineart.crease_threshold = 0.0
_m = ob_plane.modifiers.new('Subsurf', 'SUBSURF')
_m.uv_smooth = 'PRESERVE_CORNERS'
_m.levels = 4
_m.render_levels = 4
_m.show_only_control_edges = False
_m = ob_plane.modifiers.new('Solidify', 'SOLIDIFY')
_m.thickness = 0.05
_m.nonmanifold_thickness_mode = 'FIXED'
_m.nonmanifold_merge_threshold = 0.0003
ob_geodome.location = (0.0, 0.0, 0.19)
ob_geodome.rotation_euler = (0.0, 0.0, 1.774)
ob_geodome.scale = (0.9087, 1.011, 0.9326)
ob_geodome.lineart.crease_threshold = 0.0
_m = ob_geodome.modifiers.new('Wireframe', 'WIREFRAME')
_m.thickness = 0.6263
_m = ob_geodome.modifiers.new('Subsurf', 'SUBSURF')
_m.uv_smooth = 'PRESERVE_CORNERS'
_m.quality = 2
_m.levels = 2
_m.show_only_control_edges = False
ob_lamp.location = (4.076, 1.005, 5.904)
ob_lamp.rotation_euler = (0.6503, 0.05522, 1.866)
ob_lamp.lock_rotations_4d = False
ob_lamp.empty_display_type = 'ARROWS'
ob_lamp.color = (0.0, 0.0, 0.0, 0.0)
ob_lamp.lineart.crease_threshold = 0.0
ob_camera.location = (0.588, -6.733, 2.514)
ob_camera.rotation_euler = (1.258, 0.01081, 0.1251)
ob_camera.lock_rotations_4d = False
ob_camera.empty_display_type = 'ARROWS'
ob_camera.color = (0.0, 0.0, 0.0, 0.0)
ob_camera.display_type = 'WIRE'
ob_camera.lineart.crease_threshold = 0.0
cam_camera.dof.focus_object = ob_geodome

# ---- collection membership
col_collection_1.objects.link(ob_plane_001)
col_collection_1.objects.link(ob_plane)
col_collection_1.objects.link(ob_geodome)
col_collection_1.objects.link(ob_lamp)
col_collection_1.objects.link(ob_camera)

# ---- scene / render settings (as saved in the file)
scene.camera = ob_camera
scene.frame_start = 1; scene.frame_end = 183; scene.frame_set(11)
scene.render.engine = 'CYCLES'
scene.render.resolution_percentage = 50
scene.render.dither_intensity = 0.0
scene.render.use_motion_blur = True
scene.cycles.use_denoising = False
scene.cycles.samples = 100
scene.cycles.sampling_pattern = 'TABULATED_SOBOL'
scene.cycles.light_sampling_threshold = 0.0
scene.cycles.use_adaptive_sampling = False
scene.cycles.use_light_tree = False
scene.cycles.blur_glossy = 0.0
scene.cycles.pixel_filter_type = 'GAUSSIAN'
scene.cycles.sample_clamp_indirect = 0.0
scene.view_settings.view_transform = 'Standard'
bpy.context.view_layer.update()
